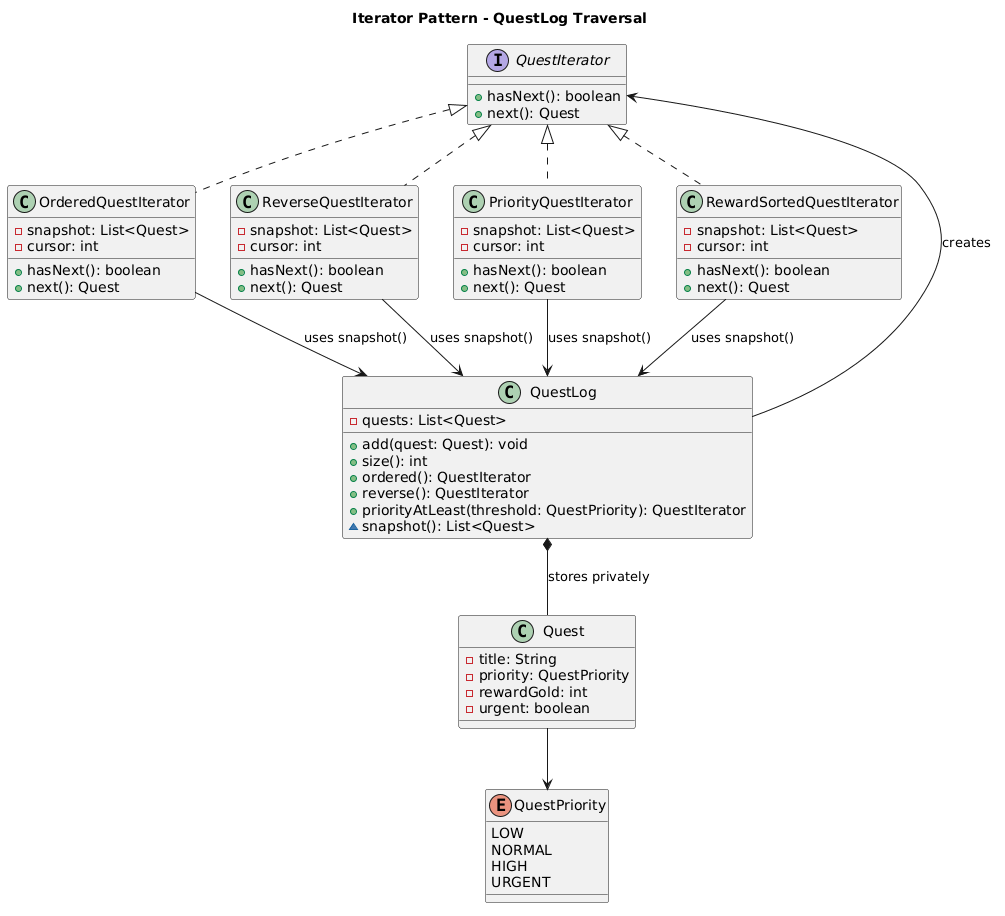

The diagram above was rendered by PlantUML. Its source (embedded in the PNG):
@startuml
title Iterator Pattern - QuestLog Traversal

interface QuestIterator {
  +hasNext(): boolean
  +next(): Quest
}

class QuestLog {
  -quests: List<Quest>
  +add(quest: Quest): void
  +size(): int
  +ordered(): QuestIterator
  +reverse(): QuestIterator
  +priorityAtLeast(threshold: QuestPriority): QuestIterator
  ~snapshot(): List<Quest>
}

class Quest {
  -title: String
  -priority: QuestPriority
  -rewardGold: int
  -urgent: boolean
}

enum QuestPriority {
  LOW
  NORMAL
  HIGH
  URGENT
}

class OrderedQuestIterator {
  -snapshot: List<Quest>
  -cursor: int
  +hasNext(): boolean
  +next(): Quest
}

class ReverseQuestIterator {
  -snapshot: List<Quest>
  -cursor: int
  +hasNext(): boolean
  +next(): Quest
}

class PriorityQuestIterator {
  -snapshot: List<Quest>
  -cursor: int
  +hasNext(): boolean
  +next(): Quest
}

class RewardSortedQuestIterator {
  -snapshot: List<Quest>
  -cursor: int
  +hasNext(): boolean
  +next(): Quest
}

QuestIterator <|.. OrderedQuestIterator
QuestIterator <|.. ReverseQuestIterator
QuestIterator <|.. PriorityQuestIterator
QuestIterator <|.. RewardSortedQuestIterator

QuestLog --> QuestIterator : creates
QuestLog *-- Quest : stores privately
Quest --> QuestPriority

OrderedQuestIterator --> QuestLog : uses snapshot()
ReverseQuestIterator --> QuestLog : uses snapshot()
PriorityQuestIterator --> QuestLog : uses snapshot()
RewardSortedQuestIterator --> QuestLog : uses snapshot()
@enduml